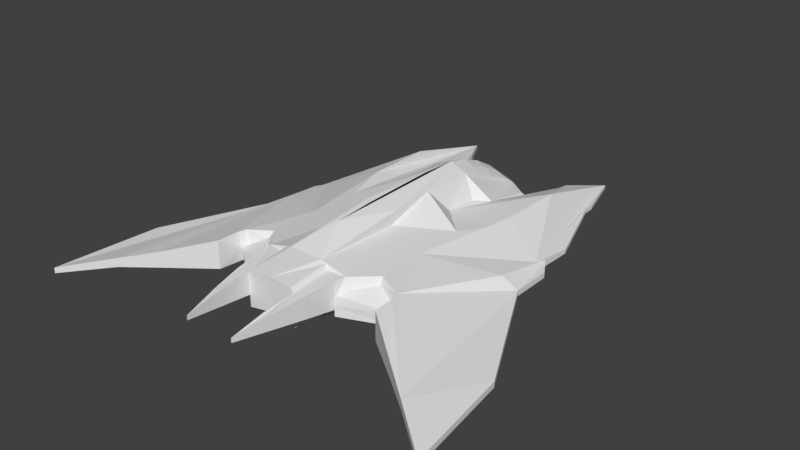 # Source: fighter_jet.blend  (saved by Blender 2.79.0; exported with 4.5.12 LTS)
import bpy
from mathutils import Matrix  # noqa: F401  (used for matrix-valued properties, if any)

bpy.ops.wm.read_factory_settings(use_empty=True)
scene = bpy.context.scene
scene.name = 'Scene'

# ---- collections
col_collection_1 = bpy.data.collections.new('Collection 1'); scene.collection.children.link(col_collection_1)

# ---- world
world_world = bpy.data.worlds.new('World'); scene.world = world_world
world_world.color = (0.05088, 0.05088, 0.05088)
world_world.use_sun_shadow = False
world_world.sun_shadow_jitter_overblur = 0.0
world_world.cycles.sampling_method = 'MANUAL'

# ---- meshes
me_plane_003 = bpy.data.meshes.new('Plane.003')
me_plane_003.from_pydata([(0.0, -1.256, 0.07857), (0.1514, 1.219, -0.01404), (0.0, 1.254, -0.05617), (0.08564, 1.246, -0.03798), (0.2556, 1.142, 0.0), (0.3297, 1.054, 0.0), (0.3726, 1.094, 0.0), (0.3014, 1.17, 0.0), (0.4321, 1.393, 0.0), (0.4526, 1.478, -1.889e-10), (0.6261, 1.792, -0.02963), (0.7646, 1.355, 8.467e-11), (0.7666, 1.269, 2.779e-10), (0.9889, 0.6289, 1.702e-09), (0.9805, 0.385, 1.702e-09), (1.064, 0.2467, 1.702e-09), (1.064, -0.06671, 1.702e-09), (1.509, -0.9524, -0.03876), (1.604, -1.771, -0.05392), (1.262, -1.498, 1.702e-09), (1.029, -1.316, 1.702e-09), (0.7018, -1.066, 1.702e-09), (0.6759, -0.872, 7.707e-10), (0.3944, -1.098, 0.0691), (0.3317, -1.013, 0.05851), (0.2973, -1.252, 0.0832), (0.1962, -1.775, 0.1301), (0.1983, -1.256, 0.07442), (0.1514, 0.5903, -0.02089), (0.0, 0.5903, -0.1643), (0.2392, 0.5447, 0.0), (0.327, 0.6558, 0.0), (0.6127, 0.4762, -0.1096), (0.5756, 0.2487, -0.1185), (0.4728, 0.0438, -0.123), (0.22, 0.2942, -8.879e-10), (0.1351, 0.5903, -0.132), (0.1351, 0.1515, -0.1334), (0.6181, 1.003, -0.07111), (0.9566, -0.09806, 1.702e-09), (0.9751, 0.2772, 1.702e-09), (0.481, -0.365, 1.702e-09), (0.481, -0.7629, 1.702e-09), (0.6606, -0.8308, 1.702e-09), (0.0, -0.9351, 0.06368), (0.1983, -0.9351, 0.04353), (0.3915, -0.9129, 0.02808), (0.1351, -0.9351, 0.0009388), (0.0, -1.256, 0.2758), (0.1514, 1.189, 0.1039), (0.0, 1.224, 0.1098), (0.08564, 1.216, 0.1089), (0.2556, 1.128, 0.09043), (0.3297, 1.054, 0.1127), (0.3726, 1.094, 0.0614), (0.3014, 1.17, 0.04439), (0.4321, 1.393, 0.0614), (0.4526, 1.478, 0.0614), (0.6261, 1.792, -0.0002004), (0.7646, 1.355, 0.03132), (0.7666, 1.269, 0.03132), (0.9889, 0.6289, 0.03132), (0.9805, 0.385, 0.04288), (1.064, 0.2467, 0.04288), (1.064, -0.06671, 0.04288), (1.509, -0.9524, 0.004123), (1.604, -1.771, -0.01104), (1.262, -1.498, 0.06844), (1.029, -1.316, 0.1218), (0.7018, -1.066, 0.2189), (0.6928, -0.8998, 0.2189), (0.3944, -1.098, 0.1404), (0.3191, -1.013, 0.2575), (0.2973, -1.252, 0.2376), (0.1962, -1.775, 0.1655), (0.1983, -1.256, 0.2367), (0.1514, 0.5903, 0.3667), (0.0, 0.5903, 0.4378), (0.2392, 0.5447, 0.2117), (0.327, 0.6558, 0.1913), (0.6127, 0.4762, 0.216), (0.5756, 0.2487, 0.2223), (0.4728, 0.0438, 0.236), (0.22, 0.2942, 0.219), (0.1351, 0.5903, 0.386), (0.1351, 0.1515, 0.3966), (0.6181, 1.003, 0.2108), (0.9566, -0.09806, 0.13), (0.9751, 0.2772, 0.07666), (0.481, -0.365, 0.238), (0.4866, -0.7461, 0.2374), (0.6732, -0.8308, 0.2189), (0.0, -0.9351, 0.3149), (0.1983, -0.9351, 0.2646), (0.3353, -0.9284, 0.2575), (0.1351, -0.9351, 0.3149), (0.0, 0.2852, 0.4523), (0.0, -0.01983, 0.4473), (0.0, -0.3249, 0.4405), (0.0, -0.63, 0.4222), (0.1973, -1.516, 0.2153), (0.1351, -0.1726, 0.3801), (0.1351, -0.2452, 0.2859), (0.0, 1.088, 0.2376), (0.0, 0.9222, 0.3328), (0.0, 0.7562, 0.3995), (0.0, -0.8421, -0.1421), (0.1351, -0.8416, -0.1369), (0.2494, -1.5, 0.2116), (0.3317, -1.013, 0.158), (0.3915, -0.9129, 0.1725), (0.5049, -0.7882, 0.1908), (0.6563, -0.8365, 0.1094), (0.6703, -0.8914, 0.1094), (0.176, -1.256, 0.2671), (0.176, -0.9351, 0.2985), (0.0, -1.256, 0.01951), (0.1983, -1.256, -0.01625), (0.0, -0.9351, -0.08558), (0.1983, -0.9351, -0.01625), (0.1351, -0.9351, -0.1089), (0.1514, 1.062, 0.1874), (0.1514, 0.9049, 0.2489), (0.1514, 0.7476, 0.3115), (0.0816, 1.074, 0.2186), (0.08, 0.913, 0.3051), (0.08526, 0.7514, 0.3679), (0.2556, 1.142, 0.04522), (0.0, 1.254, 0.02184), (0.1514, 1.219, 0.04491), (0.08564, 1.246, 0.0286)], [(44, 47), (46, 110), (42, 111), (43, 112)], [(3, 1, 28, 36, 29, 2), (4, 5, 31, 30, 28, 1), (5, 6, 7, 8, 9, 10, 38, 32, 33, 34, 35, 30, 31), (28, 30, 35, 37, 36), (35, 34, 37), (29, 36, 107, 106), (45, 27, 117, 119), (24, 25, 26, 27, 45, 46), (38, 40, 39, 41, 42, 46, 45, 47, 107, 37, 34, 33, 32), (22, 23, 24, 46, 42, 43), (43, 42, 41, 39, 40, 14, 15, 16, 17, 18, 19, 20, 21, 22), (11, 12, 13, 14, 40, 38, 10), (123, 126, 84, 76), (52, 49, 121, 122, 123, 76, 78, 79, 53), (53, 79, 78, 83, 82, 81, 80, 86, 58, 57, 56, 55, 54), (76, 84, 85, 83, 78), (83, 85, 82), (84, 77, 96, 97, 98, 99, 92, 95, 102, 101, 85), (92, 48, 114, 115, 95), (72, 94, 93, 75, 100, 74, 108, 73), (86, 80, 81, 82, 85, 101, 102, 95, 93, 94, 90, 89, 87, 88), (91, 70, 69, 68, 67, 66, 65, 64, 63, 62, 88, 87, 89, 90), (59, 58, 86, 88, 62, 61, 60), (7, 6, 54, 55), (21, 20, 68, 69), (8, 7, 55, 56), (22, 21, 69, 70, 113), (9, 8, 56, 57), (91, 90, 111, 112), (10, 9, 57, 58), (70, 91, 112, 113), (11, 10, 58, 59), (25, 24, 109, 72, 73), (12, 11, 59, 60), (26, 25, 73, 108, 74), (29, 106, 44, 92, 99, 98, 97, 96, 77), (13, 12, 60, 61), (27, 26, 74, 100, 75), (14, 13, 61, 62), (44, 0, 48, 92), (93, 95, 115), (15, 14, 62, 63), (4, 1, 129, 127), (16, 15, 63, 64), (1, 3, 130, 129), (2, 29, 77, 105, 104, 103, 50, 128), (17, 16, 64, 65), (3, 2, 128, 130), (18, 17, 65, 66), (5, 4, 127, 52, 53), (19, 18, 66, 67), (6, 5, 53, 54), (20, 19, 67, 68), (90, 94, 110, 111), (94, 72, 109, 110), (71, 113, 112, 111, 110, 109), (24, 23, 71, 109), (22, 113, 71, 23), (75, 93, 115, 114), (27, 75, 114, 48, 0), (116, 118, 120, 119, 117), (0, 44, 118, 116), (47, 45, 119, 120), (27, 0, 116, 117), (44, 106, 118), (118, 106, 107, 120), (107, 47, 120), (105, 126, 125, 104), (104, 125, 124, 103), (49, 51, 124, 121), (124, 51, 50, 103), (84, 126, 105, 77), (125, 126, 123, 122), (124, 125, 122, 121), (127, 129, 49, 52), (130, 128, 50, 51), (129, 130, 51, 49)])
me_plane_003.use_remesh_preserve_volume = False
me_plane_003.use_remesh_preserve_attributes = False
me_plane_003.use_mirror_vertex_groups = False
me_plane_003.update()

# ---- objects
ob_plane = bpy.data.objects.new('Plane', me_plane_003)

# ---- transforms, parenting, visibility, modifiers, constraints
ob_plane.location = (0.0, 0.0, -0.5206)
ob_plane.lineart.crease_threshold = 0.0
_m = ob_plane.modifiers.new('Mirror', 'MIRROR')

# ---- collection membership
col_collection_1.objects.link(ob_plane)

# ---- scene / render settings (as saved in the file)
scene.frame_start = 1; scene.frame_end = 250; scene.frame_set(1)
scene.render.engine = 'BLENDER_EEVEE_NEXT'
scene.render.resolution_percentage = 50
scene.render.dither_intensity = 0.0
scene.cycles.use_denoising = False
scene.cycles.samples = 128
scene.cycles.sampling_pattern = 'TABULATED_SOBOL'
scene.cycles.use_adaptive_sampling = False
scene.cycles.use_light_tree = False
scene.cycles.blur_glossy = 0.0
scene.cycles.sample_clamp_indirect = 0.0
scene.view_settings.view_transform = 'Standard'
bpy.context.view_layer.update()

# ---- added for rendering (the .blend has no active camera and no usable light): camera, sun
cam_auto = bpy.data.cameras.new('AutoCamera')
cam_auto.lens = 50.0
cam_auto.sensor_width = 36.0
cam_auto.clip_end = 1000.0
ob_auto_camera = bpy.data.objects.new('AutoCamera', cam_auto)
scene.collection.objects.link(ob_auto_camera)
ob_auto_camera.location = (4.475, -5.36157, 3.20338)
ob_auto_camera.rotation_euler = (1.09748, -7.21219e-08, 0.694738)
scene.camera = ob_auto_camera
light_auto_sun = bpy.data.lights.new('AutoSun', 'SUN')
light_auto_sun.energy = 3.0
light_auto_sun.angle = 0.0523599
ob_auto_sun = bpy.data.objects.new('AutoSun', light_auto_sun)
scene.collection.objects.link(ob_auto_sun)
ob_auto_sun.rotation_euler = (0.872665, 0.174533, 0.523599)
bpy.context.view_layer.update()
